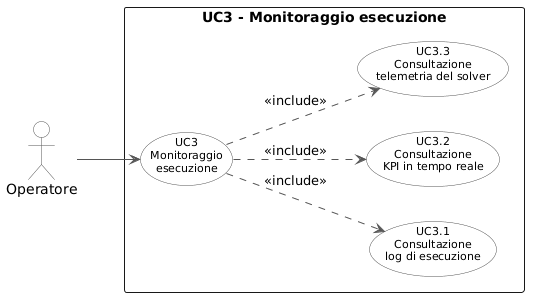

The diagram above was rendered by PlantUML. Its source (embedded in the PNG):
@startuml
left to right direction
skinparam backgroundColor white
skinparam usecase {
    BackgroundColor White
    BorderColor #555555
    ArrowColor #555555
    FontSize 11
}
skinparam actor {
    BackgroundColor White
    BorderColor #555555
}

actor "Operatore" as op

rectangle "UC3 - Monitoraggio esecuzione" {
    (UC3\nMonitoraggio\nesecuzione) as UC3
    (UC3.1\nConsultazione\nlog di esecuzione) as UC31
    (UC3.2\nConsultazione\nKPI in tempo reale) as UC32
    (UC3.3\nConsultazione\ntelemetria del solver) as UC33
}

op --> UC3
UC3 ..> UC31 : <<include>>
UC3 ..> UC32 : <<include>>
UC3 ..> UC33 : <<include>>
@enduml